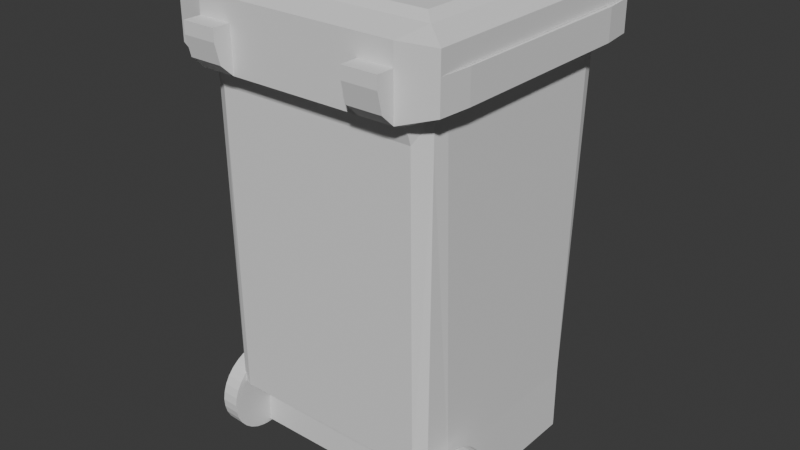 # Source: TrashBin.blend  (saved by Blender 4.3.34; exported with 4.5.12 LTS)
import bpy
from mathutils import Matrix  # noqa: F401  (used for matrix-valued properties, if any)

bpy.ops.wm.read_factory_settings(use_empty=True)
scene = bpy.context.scene
scene.name = 'Scene'

# ---- collections
col_collection = bpy.data.collections.new('Collection'); scene.collection.children.link(col_collection)

# ---- world
world_world = bpy.data.worlds.new('World'); scene.world = world_world
world_world.use_nodes = True; world_world.node_tree.nodes.clear()
_N = world_world.node_tree.nodes; _L = world_world.node_tree.links
n0 = _N.new('ShaderNodeOutputWorld'); n0.name = 'World Output'; n0.location = (300, 300)
n1 = _N.new('ShaderNodeBackground'); n1.name = 'Background'; n1.location = (10, 300)
n1.inputs[0].default_value = (0.05088, 0.05088, 0.05088, 1.0)
_L.new(n1.outputs[0], n0.inputs[0])
n0.is_active_output = True
world_world.color = (0.05088, 0.05088, 0.05088)
world_world.sun_shadow_jitter_overblur = 0.0

# ---- meshes
me_cube_001 = bpy.data.meshes.new('Cube.001')
me_cube_001.from_pydata([(-1.0, -0.6665, -0.9156), (-1.0, -0.6665, -0.3457), (-0.9655, 0.9503, -0.9156), (-0.9655, 0.9503, -0.3457), (1.0, -0.6665, -0.9156), (1.0, -0.6665, -0.3457), (0.9648, 0.9503, -0.9156), (0.9648, 0.9503, -0.3457), (-1.05, -0.8214, 2.654), (-1.015, 1.007, 2.654), (1.015, 1.007, 2.654), (1.05, -0.8214, 2.654), (0.9802, -0.8961, -0.3457), (-0.981, -0.9293, -0.3457), (1.03, -0.937, 2.571), (-1.031, -0.925, 2.571), (0.8782, 1.0, -0.9156), (0.8782, 1.0, -0.3457), (0.8782, -0.6665, -0.9156), (0.8782, -0.6665, -0.3457), (0.8782, 1.056, 2.654), (0.8782, -0.8214, 2.654), (0.8782, -0.9548, -0.3457), (0.8782, -1.039, 2.506), (-0.9065, 1.0, -0.9156), (-0.9065, -0.6665, -0.3457), (-0.9065, -0.8214, 2.654), (-0.9065, -0.9548, -0.3457), (-0.9065, -1.039, 2.506), (-0.9065, 1.0, -0.3457), (-0.9065, -0.6665, -0.9156), (-0.9065, 1.056, 2.654), (-1.0, 0.8852, -0.9156), (-1.0, 0.8852, -0.3457), (1.0, 0.8852, -0.9156), (1.0, 0.8852, -0.3457), (-1.05, 0.8852, 2.654), (1.05, 0.8852, 2.654), (0.8782, 0.8852, 2.654), (0.8782, 0.8852, -0.9156), (-0.9065, 0.8852, -0.9156), (-0.9065, 0.8852, 2.654), (0.7051, 0.8041, -0.1095), (0.7051, -0.7402, -0.1095), (-0.7334, -0.7402, -0.1095), (-0.7334, 0.8041, -0.1095), (-1.05, 0.8852, 2.81), (-1.05, 1.056, 2.81), (0.8782, 1.056, 2.81), (1.05, 1.056, 2.81), (1.05, 0.8852, 2.81), (1.05, -0.8214, 2.81), (-0.9065, -0.8214, 2.81), (-1.05, -0.8214, 2.81), (-0.9065, -0.9957, 2.81), (-1.05, -0.9957, 2.81), (1.05, -0.9957, 2.81), (-0.9065, 1.056, 2.81), (0.8782, -0.8214, 2.81), (0.8782, -0.9957, 2.81), (0.8782, 0.8852, 2.81), (-0.9065, 0.8852, 2.81), (-1.219, 0.8852, 2.654), (-1.185, 1.173, 2.654), (0.8782, 1.223, 2.654), (1.185, 1.173, 2.654), (1.221, 0.8852, 2.654), (1.221, -0.8214, 2.654), (-1.185, 1.173, 2.822), (-0.9065, -1.161, 2.542), (-1.2, -1.091, 2.654), (1.201, -1.103, 2.654), (-1.219, -0.8214, 2.654), (-0.9065, 1.223, 2.654), (-1.219, 0.8852, 2.822), (0.8782, -1.161, 2.542), (-1.219, -0.8214, 2.822), (-1.2, -1.091, 2.822), (-0.9065, -1.162, 2.822), (0.8782, -1.162, 2.822), (0.8782, 1.223, 2.822), (1.185, 1.173, 2.822), (1.221, 0.8852, 2.822), (1.221, -0.8214, 2.822), (1.201, -1.103, 2.822), (-0.9065, 1.223, 2.822), (-1.219, 0.8852, 2.928), (-1.05, 0.8852, 2.916), (-1.05, 1.056, 2.916), (0.8782, 1.056, 2.916), (1.05, 1.056, 2.916), (1.05, 0.8852, 2.916), (1.05, -0.8214, 2.916), (-0.9064, -0.9957, 2.916), (-1.05, -0.9957, 2.916), (1.05, -0.9957, 2.916), (-1.05, -0.8214, 2.916), (-0.9064, 1.056, 2.916), (0.8782, -0.9957, 2.916), (0.8782, 1.223, 2.928), (-1.185, 1.173, 2.928), (-0.9064, 1.223, 2.928), (1.185, 1.173, 2.928), (1.221, 0.8852, 2.928), (1.221, -0.8214, 2.928), (-0.9064, -1.162, 2.928), (-1.2, -1.091, 2.928), (1.201, -1.103, 2.928), (-1.219, -0.8214, 2.928), (0.8782, -1.162, 2.928), (-0.6016, 1.0, -0.3457), (0.5733, 1.0, -0.3457), (-0.6016, -0.6665, -0.9156), (0.5733, -0.6665, -0.9156), (-0.6016, 1.056, 2.654), (0.5733, 1.056, 2.654), (0.5733, 1.0, -0.9156), (-0.6016, 1.0, -0.9156), (0.5733, -0.6665, -0.3457), (-0.6016, -0.6665, -0.3457), (0.5733, -0.8214, 2.654), (-0.6016, -0.8214, 2.654), (0.5733, -0.9548, -0.3457), (-0.6016, -0.9548, -0.3457), (0.5733, -1.039, 2.506), (-0.6016, -1.039, 2.506), (-0.6016, 0.8852, 2.654), (0.5733, 0.8852, 2.654), (0.5733, 0.8852, -0.9156), (-0.6016, 0.8852, -0.9156), (0.4594, -0.7402, -0.1095), (-0.4877, -0.7402, -0.1095), (-0.4877, 0.8041, -0.1095), (0.4594, 0.8041, -0.1095), (-0.6016, 1.056, 2.81), (0.5733, 1.056, 2.81), (0.5733, -0.8214, 2.81), (-0.6016, -0.8214, 2.81), (0.5733, -0.9957, 2.81), (-0.6016, -0.9957, 2.81), (-0.6016, 0.8852, 2.81), (0.5733, 0.8852, 2.81), (-0.6016, 1.223, 2.654), (0.5733, 1.223, 2.654), (0.5733, -1.161, 2.542), (-0.6016, -1.161, 2.542), (-0.6016, 1.223, 2.822), (0.5733, 1.223, 2.822), (0.5733, -1.162, 2.822), (-0.6016, -1.162, 2.822), (-0.6016, 1.056, 2.916), (0.5734, 1.056, 2.916), (0.5734, -0.9957, 2.916), (-0.6016, -0.9957, 2.916), (-0.6016, 1.223, 2.928), (0.5734, 1.223, 2.928), (0.5734, -1.162, 2.928), (-0.6016, -1.162, 2.928), (1.01, 1.001, 2.352), (1.045, -0.8058, 2.352), (-1.045, -0.8058, 2.352), (-1.01, 1.001, 2.352), (1.025, -0.9329, 2.352), (-1.026, -0.9254, 2.352), (0.8782, -0.9916, 2.352), (0.8782, 1.051, 2.352), (-0.9065, -0.9916, 2.352), (-0.9065, 1.051, 2.352), (-1.045, 0.8852, 2.352), (1.045, 0.8852, 2.352), (0.5733, 1.051, 2.352), (-0.6016, 1.051, 2.352), (-0.6016, -0.9916, 2.352), (0.5733, -0.9916, 2.352), (-0.6016, -1.273, 2.646), (-0.9065, -1.273, 2.646), (-0.9065, -1.315, 2.822), (0.8782, -1.273, 2.646), (0.8782, -1.315, 2.822), (-0.6016, -1.315, 2.822), (-0.6016, -1.315, 2.928), (-0.9064, -1.315, 2.928), (0.8782, -1.315, 2.928), (0.5733, -1.273, 2.646), (0.5733, -1.315, 2.822), (0.5734, -1.315, 2.928)], [], [(32, 33, 3, 2), (16, 17, 7, 6), (34, 35, 5, 4), (30, 25, 1, 0), (39, 34, 4, 18), (169, 158, 10, 37), (50, 51, 92, 91), (168, 160, 8, 36), (159, 11, 14, 162), (167, 161, 9, 31), (164, 162, 14, 23), (82, 81, 102, 103), (19, 5, 12, 22), (160, 1, 13, 163), (118, 19, 22, 122), (56, 59, 98, 95), (173, 164, 23, 124), (158, 165, 20, 10), (77, 78, 105, 106), (128, 39, 18, 113), (4, 5, 19, 18), (116, 111, 17, 16), (2, 3, 29, 24), (32, 40, 30, 0), (163, 166, 28, 15), (1, 25, 27, 13), (48, 49, 90, 89), (171, 167, 31, 114), (120, 21, 43, 130), (112, 119, 25, 30), (31, 9, 63, 73), (2, 24, 40, 32), (116, 16, 39, 128), (11, 37, 66, 67), (161, 168, 36, 9), (127, 38, 60, 141), (159, 169, 37, 11), (16, 6, 34, 39), (6, 7, 35, 34), (0, 1, 33, 32), (132, 45, 44, 131), (21, 38, 42, 43), (41, 26, 44, 45), (126, 41, 45, 132), (61, 46, 53, 52), (52, 53, 55, 54), (51, 58, 59, 56), (50, 60, 58, 51), (137, 52, 54, 139), (134, 57, 61, 140), (49, 48, 60, 50), (57, 47, 46, 61), (15, 28, 69, 70), (26, 41, 61, 52), (74, 76, 108, 86), (37, 10, 65, 66), (121, 26, 52, 137), (83, 82, 103, 104), (10, 20, 64, 65), (38, 21, 58, 60), (66, 65, 81, 82), (65, 64, 80, 81), (75, 71, 84, 79), (62, 72, 76, 74), (63, 62, 74, 68), (72, 70, 77, 76), (109, 156, 185, 182), (70, 69, 78, 77), (67, 66, 82, 83), (73, 63, 68, 85), (71, 67, 83, 84), (142, 73, 85, 146), (14, 11, 67, 71), (46, 47, 88, 87), (114, 31, 73, 142), (85, 68, 100, 101), (124, 23, 75, 144), (8, 15, 70, 72), (135, 48, 89, 151), (9, 36, 62, 63), (47, 57, 97, 88), (36, 8, 72, 62), (81, 80, 99, 102), (23, 14, 71, 75), (96, 87, 86, 108), (91, 92, 104, 103), (95, 98, 109, 107), (89, 90, 102, 99), (87, 88, 100, 86), (151, 89, 99, 155), (88, 97, 101, 100), (90, 91, 103, 102), (93, 94, 106, 105), (92, 95, 107, 104), (153, 93, 105, 157), (94, 96, 108, 106), (84, 83, 104, 107), (53, 46, 87, 96), (76, 77, 106, 108), (49, 50, 91, 90), (54, 55, 94, 93), (146, 85, 101, 154), (51, 56, 95, 92), (79, 84, 107, 109), (68, 74, 86, 100), (139, 54, 93, 153), (55, 53, 96, 94), (78, 69, 175, 176), (156, 148, 184, 185), (149, 148, 156, 157), (59, 138, 152, 98), (138, 139, 153, 152), (80, 147, 155, 99), (147, 146, 154, 155), (98, 152, 156, 109), (152, 153, 157, 156), (97, 150, 154, 101), (150, 151, 155, 154), (57, 134, 150, 97), (134, 135, 151, 150), (28, 125, 145, 69), (125, 124, 144, 145), (20, 115, 143, 64), (115, 114, 142, 143), (64, 143, 147, 80), (143, 142, 146, 147), (145, 149, 179, 174), (145, 144, 148, 149), (21, 120, 136, 58), (120, 121, 137, 136), (48, 135, 141, 60), (135, 134, 140, 141), (58, 136, 138, 59), (136, 137, 139, 138), (38, 127, 133, 42), (127, 126, 132, 133), (42, 133, 130, 43), (133, 132, 131, 130), (41, 126, 140, 61), (126, 127, 141, 140), (24, 117, 129, 40), (117, 116, 128, 129), (18, 19, 118, 113), (113, 118, 119, 112), (26, 121, 131, 44), (121, 120, 130, 131), (165, 170, 115, 20), (170, 171, 114, 115), (24, 29, 110, 117), (117, 110, 111, 116), (40, 129, 112, 30), (129, 128, 113, 112), (166, 172, 125, 28), (172, 173, 124, 125), (25, 119, 123, 27), (119, 118, 122, 123), (123, 122, 173, 172), (27, 123, 172, 166), (111, 110, 171, 170), (17, 111, 170, 165), (5, 35, 169, 159), (3, 33, 168, 161), (110, 29, 167, 171), (13, 27, 166, 163), (7, 17, 165, 158), (122, 22, 164, 173), (8, 160, 163, 15), (22, 12, 162, 164), (29, 3, 161, 167), (5, 159, 162, 12), (33, 1, 160, 168), (35, 7, 158, 169), (183, 177, 178, 184), (184, 178, 182, 185), (176, 179, 180, 181), (175, 174, 179, 176), (148, 144, 183, 184), (79, 109, 182, 178), (75, 79, 178, 177), (105, 78, 176, 181), (157, 105, 181, 180), (144, 75, 177, 183), (69, 145, 174, 175), (149, 157, 180, 179)])
_uv = me_cube_001.uv_layers.new(name='UVMap')
_uv.uv.foreach_set('vector', [0.375, 0.1963, 0.625, 0.1963, 0.625, 0.25, 0.375, 0.25, 0.375, 0.4508, 0.625, 0.4508, 0.625, 0.5, 0.375, 0.5, 0.375, 0.5537, 0.625, 0.5537, 0.625, 0.75, 0.375, 0.75, 0.375, 0.9541, 0.625, 0.9541, 0.625, 1.0, 0.375, 1.0, 0.3258, 0.5537, 0.375, 0.5537, 0.375, 0.75, 0.3258, 0.75, 0.625, 0.5537, 0.625, 0.5, 0.625, 0.5, 0.625, 0.5537, 0.625, 0.5537, 0.625, 0.75, 0.625, 0.75, 0.625, 0.5537, 0.625, 0.1963, 0.625, 0.0, 0.625, 0.0, 0.625, 0.1963, 0.625, 0.75, 0.625, 0.75, 0.625, 0.75, 0.625, 0.75, 0.625, 0.2959, 0.625, 0.25, 0.625, 0.25, 0.625, 0.2959, 0.625, 0.7992, 0.625, 0.75, 0.625, 0.75, 0.625, 0.7992, 0.625, 0.5537, 0.625, 0.5, 0.625, 0.5, 0.625, 0.5537, 0.625, 0.7992, 0.625, 0.75, 0.625, 0.75, 0.625, 0.7992, 0.625, 0.0, 0.625, 0.0, 0.625, 0.0, 0.625, 0.0, 0.625, 0.8509, 0.625, 0.7992, 0.625, 0.7992, 0.625, 0.8509, 0.625, 0.75, 0.6742, 0.75, 0.6742, 0.75, 0.625, 0.75, 0.625, 0.8509, 0.625, 0.7992, 0.625, 0.7992, 0.625, 0.8509, 0.625, 0.5, 0.625, 0.4508, 0.625, 0.4508, 0.625, 0.5, 0.625, 1.0, 0.625, 0.9541, 0.625, 0.9541, 0.625, 1.0, 0.2741, 0.5537, 0.3258, 0.5537, 0.3258, 0.75, 0.2741, 0.75, 0.375, 0.75, 0.625, 0.75, 0.625, 0.7992, 0.375, 0.7992, 0.375, 0.3991, 0.625, 0.3991, 0.625, 0.4508, 0.375, 0.4508, 0.375, 0.25, 0.625, 0.25, 0.625, 0.2959, 0.375, 0.2959, 0.125, 0.5537, 0.1709, 0.5537, 0.1709, 0.75, 0.125, 0.75, 0.625, 1.0, 0.625, 0.9541, 0.625, 0.9541, 0.625, 1.0, 0.625, 1.0, 0.625, 0.9541, 0.625, 0.9541, 0.625, 1.0, 0.6742, 0.5, 0.625, 0.5, 0.625, 0.5, 0.6742, 0.5, 0.625, 0.3475, 0.625, 0.2959, 0.625, 0.2959, 0.625, 0.3475, 0.7259, 0.75, 0.6742, 0.75, 0.6742, 0.75, 0.7259, 0.75, 0.375, 0.9025, 0.625, 0.9025, 0.625, 0.9541, 0.375, 0.9541, 0.625, 0.2959, 0.625, 0.25, 0.625, 0.25, 0.625, 0.2959, 0.125, 0.5, 0.1709, 0.5, 0.1709, 0.5537, 0.125, 0.5537, 0.2741, 0.5, 0.3258, 0.5, 0.3258, 0.5537, 0.2741, 0.5537, 0.625, 0.75, 0.625, 0.5537, 0.625, 0.5537, 0.625, 0.75, 0.625, 0.25, 0.625, 0.1963, 0.625, 0.1963, 0.625, 0.25, 0.7259, 0.5537, 0.6742, 0.5537, 0.6742, 0.5537, 0.7259, 0.5537, 0.625, 0.75, 0.625, 0.5537, 0.625, 0.5537, 0.625, 0.75, 0.3258, 0.5, 0.375, 0.5, 0.375, 0.5537, 0.3258, 0.5537, 0.375, 0.5, 0.625, 0.5, 0.625, 0.5537, 0.375, 0.5537, 0.375, 0.0, 0.625, 0.0, 0.625, 0.1963, 0.375, 0.1963, 0.7775, 0.5537, 0.8291, 0.5537, 0.8291, 0.75, 0.7775, 0.75, 0.6742, 0.75, 0.6742, 0.5537, 0.6742, 0.5537, 0.6742, 0.75, 0.8291, 0.5537, 0.8291, 0.75, 0.8291, 0.75, 0.8291, 0.5537, 0.7775, 0.5537, 0.8291, 0.5537, 0.8291, 0.5537, 0.7775, 0.5537, 0.8291, 0.5537, 0.875, 0.5537, 0.875, 0.75, 0.8291, 0.75, 0.8291, 0.75, 0.875, 0.75, 0.875, 0.75, 0.8291, 0.75, 0.625, 0.75, 0.6742, 0.75, 0.6742, 0.75, 0.625, 0.75, 0.625, 0.5537, 0.6742, 0.5537, 0.6742, 0.75, 0.625, 0.75, 0.7775, 0.75, 0.8291, 0.75, 0.8291, 0.75, 0.7775, 0.75, 0.7775, 0.5, 0.8291, 0.5, 0.8291, 0.5537, 0.7775, 0.5537, 0.625, 0.5, 0.6742, 0.5, 0.6742, 0.5537, 0.625, 0.5537, 0.8291, 0.5, 0.875, 0.5, 0.875, 0.5537, 0.8291, 0.5537, 0.625, 1.0, 0.625, 0.9541, 0.625, 0.9541, 0.625, 1.0, 0.8291, 0.75, 0.8291, 0.5537, 0.8291, 0.5537, 0.8291, 0.75, 0.625, 0.1963, 0.625, 0.0, 0.625, 0.0, 0.625, 0.1963, 0.625, 0.5537, 0.625, 0.5, 0.625, 0.5, 0.625, 0.5537, 0.7775, 0.75, 0.8291, 0.75, 0.8291, 0.75, 0.7775, 0.75, 0.625, 0.75, 0.625, 0.5537, 0.625, 0.5537, 0.625, 0.75, 0.625, 0.5, 0.625, 0.4508, 0.625, 0.4508, 0.625, 0.5, 0.6742, 0.5537, 0.6742, 0.75, 0.6742, 0.75, 0.6742, 0.5537, 0.625, 0.5537, 0.625, 0.5, 0.625, 0.5, 0.625, 0.5537, 0.625, 0.5, 0.625, 0.4508, 0.625, 0.4508, 0.625, 0.5, 0.625, 0.7992, 0.625, 0.75, 0.625, 0.75, 0.625, 0.7992, 0.625, 0.1963, 0.625, 0.0, 0.625, 0.0, 0.625, 0.1963, 0.625, 0.25, 0.625, 0.1963, 0.625, 0.1963, 0.625, 0.25, 0.625, 0.0, 0.625, 0.0, 0.625, 0.0, 0.625, 0.0, 0.6742, 0.75, 0.7259, 0.75, 0.7259, 0.75, 0.6742, 0.75, 0.625, 1.0, 0.625, 0.9541, 0.625, 0.9541, 0.625, 1.0, 0.625, 0.75, 0.625, 0.5537, 0.625, 0.5537, 0.625, 0.75, 0.625, 0.2959, 0.625, 0.25, 0.625, 0.25, 0.625, 0.2959, 0.625, 0.75, 0.625, 0.75, 0.625, 0.75, 0.625, 0.75, 0.625, 0.3475, 0.625, 0.2959, 0.625, 0.2959, 0.625, 0.3475, 0.625, 0.75, 0.625, 0.75, 0.625, 0.75, 0.625, 0.75, 0.875, 0.5537, 0.875, 0.5, 0.875, 0.5, 0.875, 0.5537, 0.625, 0.3475, 0.625, 0.2959, 0.625, 0.2959, 0.625, 0.3475, 0.625, 0.2959, 0.625, 0.25, 0.625, 0.25, 0.625, 0.2959, 0.625, 0.8509, 0.625, 0.7992, 0.625, 0.7992, 0.625, 0.8509, 0.625, 0.0, 0.625, 0.0, 0.625, 0.0, 0.625, 0.0, 0.7259, 0.5, 0.6742, 0.5, 0.6742, 0.5, 0.7259, 0.5, 0.625, 0.25, 0.625, 0.1963, 0.625, 0.1963, 0.625, 0.25, 0.875, 0.5, 0.8291, 0.5, 0.8291, 0.5, 0.875, 0.5, 0.625, 0.1963, 0.625, 0.0, 0.625, 0.0, 0.625, 0.1963, 0.625, 0.5, 0.625, 0.4508, 0.625, 0.4508, 0.625, 0.5, 0.625, 0.7992, 0.625, 0.75, 0.625, 0.75, 0.625, 0.7992, 0.875, 0.75, 0.875, 0.5537, 0.875, 0.5537, 0.875, 0.75, 0.625, 0.5537, 0.625, 0.75, 0.625, 0.75, 0.625, 0.5537, 0.625, 0.75, 0.6742, 0.75, 0.6742, 0.75, 0.625, 0.75, 0.6742, 0.5, 0.625, 0.5, 0.625, 0.5, 0.6742, 0.5, 0.875, 0.5537, 0.875, 0.5, 0.875, 0.5, 0.875, 0.5537, 0.7259, 0.5, 0.6742, 0.5, 0.6742, 0.5, 0.7259, 0.5, 0.875, 0.5, 0.8291, 0.5, 0.8291, 0.5, 0.875, 0.5, 0.625, 0.5, 0.625, 0.5537, 0.625, 0.5537, 0.625, 0.5, 0.8291, 0.75, 0.875, 0.75, 0.875, 0.75, 0.8291, 0.75, 0.625, 0.75, 0.625, 0.75, 0.625, 0.75, 0.625, 0.75, 0.7775, 0.75, 0.8291, 0.75, 0.8291, 0.75, 0.7775, 0.75, 0.875, 0.75, 0.875, 0.75, 0.875, 0.75, 0.875, 0.75, 0.625, 0.75, 0.625, 0.75, 0.625, 0.75, 0.625, 0.75, 0.875, 0.75, 0.875, 0.5537, 0.875, 0.5537, 0.875, 0.75, 0.625, 0.0, 0.625, 0.0, 0.625, 0.0, 0.625, 0.0, 0.625, 0.5, 0.625, 0.5537, 0.625, 0.5537, 0.625, 0.5, 0.8291, 0.75, 0.875, 0.75, 0.875, 0.75, 0.8291, 0.75, 0.625, 0.3475, 0.625, 0.2959, 0.625, 0.2959, 0.625, 0.3475, 0.625, 0.75, 0.625, 0.75, 0.625, 0.75, 0.625, 0.75, 0.625, 0.7992, 0.625, 0.75, 0.625, 0.75, 0.625, 0.7992, 0.625, 0.25, 0.625, 0.1963, 0.625, 0.1963, 0.625, 0.25, 0.7775, 0.75, 0.8291, 0.75, 0.8291, 0.75, 0.7775, 0.75, 0.875, 0.75, 0.875, 0.75, 0.875, 0.75, 0.875, 0.75, 0.625, 0.9541, 0.625, 0.9541, 0.625, 0.9541, 0.625, 0.9541, 0.625, 0.8509, 0.625, 0.8509, 0.625, 0.8509, 0.625, 0.8509, 0.625, 0.9025, 0.625, 0.8509, 0.625, 0.8509, 0.625, 0.9025, 0.6742, 0.75, 0.7259, 0.75, 0.7259, 0.75, 0.6742, 0.75, 0.7259, 0.75, 0.7775, 0.75, 0.7775, 0.75, 0.7259, 0.75, 0.625, 0.4508, 0.625, 0.3991, 0.625, 0.3991, 0.625, 0.4508, 0.625, 0.3991, 0.625, 0.3475, 0.625, 0.3475, 0.625, 0.3991, 0.6742, 0.75, 0.7259, 0.75, 0.7259, 0.75, 0.6742, 0.75, 0.7259, 0.75, 0.7775, 0.75, 0.7775, 0.75, 0.7259, 0.75, 0.8291, 0.5, 0.7775, 0.5, 0.7775, 0.5, 0.8291, 0.5, 0.7775, 0.5, 0.7259, 0.5, 0.7259, 0.5, 0.7775, 0.5, 0.8291, 0.5, 0.7775, 0.5, 0.7775, 0.5, 0.8291, 0.5, 0.7775, 0.5, 0.7259, 0.5, 0.7259, 0.5, 0.7775, 0.5, 0.625, 0.9541, 0.625, 0.9025, 0.625, 0.9025, 0.625, 0.9541, 0.625, 0.9025, 0.625, 0.8509, 0.625, 0.8509, 0.625, 0.9025, 0.625, 0.4508, 0.625, 0.3991, 0.625, 0.3991, 0.625, 0.4508, 0.625, 0.3991, 0.625, 0.3475, 0.625, 0.3475, 0.625, 0.3991, 0.625, 0.4508, 0.625, 0.3991, 0.625, 0.3991, 0.625, 0.4508, 0.625, 0.3991, 0.625, 0.3475, 0.625, 0.3475, 0.625, 0.3991, 0.625, 0.9025, 0.625, 0.9025, 0.625, 0.9025, 0.625, 0.9025, 0.625, 0.9025, 0.625, 0.8509, 0.625, 0.8509, 0.625, 0.9025, 0.6742, 0.75, 0.7259, 0.75, 0.7259, 0.75, 0.6742, 0.75, 0.7259, 0.75, 0.7775, 0.75, 0.7775, 0.75, 0.7259, 0.75, 0.6742, 0.5, 0.7259, 0.5, 0.7259, 0.5537, 0.6742, 0.5537, 0.7259, 0.5, 0.7775, 0.5, 0.7775, 0.5537, 0.7259, 0.5537, 0.6742, 0.75, 0.7259, 0.75, 0.7259, 0.75, 0.6742, 0.75, 0.7259, 0.75, 0.7775, 0.75, 0.7775, 0.75, 0.7259, 0.75, 0.6742, 0.5537, 0.7259, 0.5537, 0.7259, 0.5537, 0.6742, 0.5537, 0.7259, 0.5537, 0.7775, 0.5537, 0.7775, 0.5537, 0.7259, 0.5537, 0.6742, 0.5537, 0.7259, 0.5537, 0.7259, 0.75, 0.6742, 0.75, 0.7259, 0.5537, 0.7775, 0.5537, 0.7775, 0.75, 0.7259, 0.75, 0.8291, 0.5537, 0.7775, 0.5537, 0.7775, 0.5537, 0.8291, 0.5537, 0.7775, 0.5537, 0.7259, 0.5537, 0.7259, 0.5537, 0.7775, 0.5537, 0.1709, 0.5, 0.2225, 0.5, 0.2225, 0.5537, 0.1709, 0.5537, 0.2225, 0.5, 0.2741, 0.5, 0.2741, 0.5537, 0.2225, 0.5537, 0.375, 0.7992, 0.625, 0.7992, 0.625, 0.8509, 0.375, 0.8509, 0.375, 0.8509, 0.625, 0.8509, 0.625, 0.9025, 0.375, 0.9025, 0.8291, 0.75, 0.7775, 0.75, 0.7775, 0.75, 0.8291, 0.75, 0.7775, 0.75, 0.7259, 0.75, 0.7259, 0.75, 0.7775, 0.75, 0.625, 0.4508, 0.625, 0.3991, 0.625, 0.3991, 0.625, 0.4508, 0.625, 0.3991, 0.625, 0.3475, 0.625, 0.3475, 0.625, 0.3991, 0.375, 0.2959, 0.625, 0.2959, 0.625, 0.3475, 0.375, 0.3475, 0.375, 0.3475, 0.625, 0.3475, 0.625, 0.3991, 0.375, 0.3991, 0.1709, 0.5537, 0.2225, 0.5537, 0.2225, 0.75, 0.1709, 0.75, 0.2225, 0.5537, 0.2741, 0.5537, 0.2741, 0.75, 0.2225, 0.75, 0.625, 0.9541, 0.625, 0.9025, 0.625, 0.9025, 0.625, 0.9541, 0.625, 0.9025, 0.625, 0.8509, 0.625, 0.8509, 0.625, 0.9025, 0.625, 0.9541, 0.625, 0.9025, 0.625, 0.9025, 0.625, 0.9541, 0.625, 0.9025, 0.625, 0.8509, 0.625, 0.8509, 0.625, 0.9025, 0.625, 0.9025, 0.625, 0.8509, 0.625, 0.8509, 0.625, 0.9025, 0.625, 0.9541, 0.625, 0.9025, 0.625, 0.9025, 0.625, 0.9541, 0.625, 0.3991, 0.625, 0.3475, 0.625, 0.3475, 0.625, 0.3991, 0.625, 0.4508, 0.625, 0.3991, 0.625, 0.3991, 0.625, 0.4508, 0.625, 0.75, 0.625, 0.5537, 0.625, 0.5537, 0.625, 0.75, 0.625, 0.25, 0.625, 0.1963, 0.625, 0.1963, 0.625, 0.25, 0.625, 0.3475, 0.625, 0.2959, 0.625, 0.2959, 0.625, 0.3475, 0.625, 1.0, 0.625, 0.9541, 0.625, 0.9541, 0.625, 1.0, 0.625, 0.5, 0.625, 0.4508, 0.625, 0.4508, 0.625, 0.5, 0.625, 0.8509, 0.625, 0.7992, 0.625, 0.7992, 0.625, 0.8509, 0.625, 0.0, 0.625, 0.0, 0.625, 0.0, 0.625, 0.0, 0.625, 0.7992, 0.625, 0.75, 0.625, 0.75, 0.625, 0.7992, 0.625, 0.2959, 0.625, 0.25, 0.625, 0.25, 0.625, 0.2959, 0.625, 0.75, 0.625, 0.75, 0.625, 0.75, 0.625, 0.75, 0.625, 0.1963, 0.625, 0.0, 0.625, 0.0, 0.625, 0.1963, 0.625, 0.5537, 0.625, 0.5, 0.625, 0.5, 0.625, 0.5537, 0.625, 0.8509, 0.625, 0.7992, 0.625, 0.7992, 0.625, 0.8509, 0.625, 0.8509, 0.625, 0.7992, 0.625, 0.7992, 0.625, 0.8509, 0.625, 0.9541, 0.625, 0.9025, 0.625, 0.9025, 0.625, 0.9541, 0.625, 0.9541, 0.625, 0.9025, 0.625, 0.9025, 0.625, 0.9541, 0.625, 0.8509, 0.625, 0.8509, 0.625, 0.8509, 0.625, 0.8509, 0.625, 0.7992, 0.625, 0.7992, 0.625, 0.7992, 0.625, 0.7992, 0.625, 0.7992, 0.625, 0.7992, 0.625, 0.7992, 0.625, 0.7992, 0.625, 0.9541, 0.625, 0.9541, 0.625, 0.9541, 0.625, 0.9541, 0.7775, 0.75, 0.8291, 0.75, 0.8291, 0.75, 0.7775, 0.75, 0.625, 0.8509, 0.625, 0.7992, 0.625, 0.7992, 0.625, 0.8509, 0.625, 0.9541, 0.625, 0.9025, 0.625, 0.9025, 0.625, 0.9541, 0.625, 0.9025, 0.625, 0.9025, 0.625, 0.9025, 0.625, 0.9025])
me_cube_001.update()
me_cylinder = bpy.data.meshes.new('Cylinder')
me_cylinder.from_pydata([(-0.3999, -0.2849, 1.0), (-0.3999, -0.2849, 1.149), (-0.3235, -0.2924, 1.0), (-0.3235, -0.2924, 1.149), (-0.2501, -0.3147, 1.0), (-0.2501, -0.3147, 1.149), (-0.1824, -0.3508, 1.0), (-0.1824, -0.3508, 1.149), (-0.1231, -0.3995, 1.0), (-0.1231, -0.3995, 1.149), (-0.07442, -0.4588, 1.0), (-0.07443, -0.4588, 1.149), (-0.03825, -0.5265, 1.0), (-0.03826, -0.5265, 1.149), (-0.01597, -0.5999, 1.0), (-0.01598, -0.5999, 1.149), (-0.008453, -0.6763, 1.0), (-0.008458, -0.6763, 1.149), (-0.01597, -0.7527, 1.0), (-0.01598, -0.7527, 1.149), (-0.03825, -0.8261, 1.0), (-0.03826, -0.8261, 1.149), (-0.07442, -0.8938, 1.0), (-0.07443, -0.8938, 1.149), (-0.1231, -0.9531, 1.0), (-0.1231, -0.9531, 1.149), (-0.1824, -1.002, 1.0), (-0.1824, -1.002, 1.149), (-0.2501, -1.038, 1.0), (-0.2501, -1.038, 1.149), (-0.3235, -1.06, 1.0), (-0.3235, -1.06, 1.149), (-0.3999, -1.068, 1.0), (-0.3999, -1.068, 1.149), (-0.4763, -1.06, 1.0), (-0.4763, -1.06, 1.149), (-0.5497, -1.038, 1.0), (-0.5497, -1.038, 1.149), (-0.6174, -1.002, 1.0), (-0.6174, -1.002, 1.149), (-0.6767, -0.9531, 1.0), (-0.6767, -0.9531, 1.149), (-0.7254, -0.8938, 1.0), (-0.7254, -0.8938, 1.149), (-0.7616, -0.8261, 1.0), (-0.7616, -0.8261, 1.149), (-0.7838, -0.7527, 1.0), (-0.7838, -0.7527, 1.149), (-0.7914, -0.6763, 1.0), (-0.7914, -0.6763, 1.149), (-0.7838, -0.5999, 1.0), (-0.7838, -0.5999, 1.149), (-0.7616, -0.5265, 1.0), (-0.7616, -0.5265, 1.149), (-0.7254, -0.4588, 1.0), (-0.7254, -0.4588, 1.149), (-0.6767, -0.3995, 1.0), (-0.6767, -0.3995, 1.149), (-0.6174, -0.3508, 1.0), (-0.6174, -0.3508, 1.149), (-0.5497, -0.3147, 1.0), (-0.5497, -0.3147, 1.149), (-0.4763, -0.2924, 1.0), (-0.4763, -0.2924, 1.149), (-0.3405, -0.3778, 1.149), (-0.3999, -0.372, 1.149), (-0.2835, -0.3952, 1.149), (-0.2308, -0.4233, 1.149), (-0.1847, -0.4611, 1.149), (-0.1469, -0.5072, 1.149), (-0.1188, -0.5599, 1.149), (-0.1014, -0.6169, 1.149), (-0.09559, -0.6763, 1.149), (-0.1014, -0.7357, 1.149), (-0.1188, -0.7928, 1.149), (-0.1469, -0.8454, 1.149), (-0.1847, -0.8915, 1.149), (-0.2308, -0.9293, 1.149), (-0.2835, -0.9575, 1.149), (-0.3405, -0.9748, 1.149), (-0.3999, -0.9806, 1.149), (-0.4593, -0.9748, 1.149), (-0.5164, -0.9575, 1.149), (-0.569, -0.9293, 1.149), (-0.6151, -0.8915, 1.149), (-0.6529, -0.8454, 1.149), (-0.6811, -0.7928, 1.149), (-0.6984, -0.7357, 1.149), (-0.7042, -0.6763, 1.149), (-0.6984, -0.6169, 1.149), (-0.6811, -0.5599, 1.149), (-0.6529, -0.5072, 1.149), (-0.6151, -0.4611, 1.149), (-0.569, -0.4233, 1.149), (-0.5164, -0.3952, 1.149), (-0.4593, -0.3778, 1.149), (-0.348, -0.4153, 1.179), (-0.3999, -0.4102, 1.179), (-0.2981, -0.4304, 1.179), (-0.2521, -0.455, 1.179), (-0.2117, -0.4881, 1.179), (-0.1786, -0.5285, 1.179), (-0.154, -0.5745, 1.179), (-0.1389, -0.6244, 1.179), (-0.1338, -0.6763, 1.179), (-0.1389, -0.7282, 1.179), (-0.154, -0.7782, 1.179), (-0.1786, -0.8242, 1.179), (-0.2117, -0.8645, 1.179), (-0.2521, -0.8976, 1.179), (-0.2981, -0.9222, 1.179), (-0.348, -0.9373, 1.179), (-0.3999, -0.9424, 1.179), (-0.4518, -0.9373, 1.179), (-0.5017, -0.9222, 1.179), (-0.5478, -0.8976, 1.179), (-0.5881, -0.8645, 1.179), (-0.6212, -0.8242, 1.179), (-0.6458, -0.7782, 1.179), (-0.6609, -0.7282, 1.179), (-0.666, -0.6763, 1.179), (-0.6609, -0.6244, 1.179), (-0.6458, -0.5745, 1.179), (-0.6212, -0.5285, 1.179), (-0.5881, -0.4881, 1.179), (-0.5478, -0.455, 1.179), (-0.5017, -0.4304, 1.179), (-0.4518, -0.4153, 1.179)], [], [(0, 1, 3, 2), (2, 3, 5, 4), (4, 5, 7, 6), (6, 7, 9, 8), (8, 9, 11, 10), (10, 11, 13, 12), (12, 13, 15, 14), (14, 15, 17, 16), (16, 17, 19, 18), (18, 19, 21, 20), (20, 21, 23, 22), (22, 23, 25, 24), (24, 25, 27, 26), (26, 27, 29, 28), (28, 29, 31, 30), (30, 31, 33, 32), (32, 33, 35, 34), (34, 35, 37, 36), (36, 37, 39, 38), (38, 39, 41, 40), (40, 41, 43, 42), (42, 43, 45, 44), (44, 45, 47, 46), (46, 47, 49, 48), (48, 49, 51, 50), (50, 51, 53, 52), (52, 53, 55, 54), (54, 55, 57, 56), (56, 57, 59, 58), (58, 59, 61, 60), (7, 5, 66, 67), (60, 61, 63, 62), (62, 63, 1, 0), (0, 2, 4, 6, 8, 10, 12, 14, 16, 18, 20, 22, 24, 26, 28, 30, 32, 34, 36, 38, 40, 42, 44, 46, 48, 50, 52, 54, 56, 58, 60, 62), (70, 69, 101, 102), (25, 23, 75, 76), (43, 41, 84, 85), (61, 59, 93, 94), (17, 15, 71, 72), (35, 33, 80, 81), (53, 51, 89, 90), (9, 7, 67, 68), (27, 25, 76, 77), (45, 43, 85, 86), (63, 61, 94, 95), (19, 17, 72, 73), (37, 35, 81, 82), (55, 53, 90, 91), (11, 9, 68, 69), (29, 27, 77, 78), (47, 45, 86, 87), (3, 1, 65, 64), (1, 63, 95, 65), (21, 19, 73, 74), (39, 37, 82, 83), (57, 55, 91, 92), (13, 11, 69, 70), (31, 29, 78, 79), (49, 47, 87, 88), (5, 3, 64, 66), (23, 21, 74, 75), (41, 39, 83, 84), (59, 57, 92, 93), (15, 13, 70, 71), (33, 31, 79, 80), (51, 49, 88, 89), (96, 97, 127, 126, 125, 124, 123, 122, 121, 120, 119, 118, 117, 116, 115, 114, 113, 112, 111, 110, 109, 108, 107, 106, 105, 104, 103, 102, 101, 100, 99, 98), (84, 83, 115, 116), (71, 70, 102, 103), (85, 84, 116, 117), (72, 71, 103, 104), (86, 85, 117, 118), (73, 72, 104, 105), (87, 86, 118, 119), (74, 73, 105, 106), (88, 87, 119, 120), (75, 74, 106, 107), (89, 88, 120, 121), (76, 75, 107, 108), (90, 89, 121, 122), (77, 76, 108, 109), (91, 90, 122, 123), (78, 77, 109, 110), (64, 65, 97, 96), (92, 91, 123, 124), (79, 78, 110, 111), (66, 64, 96, 98), (93, 92, 124, 125), (80, 79, 111, 112), (67, 66, 98, 99), (94, 93, 125, 126), (81, 80, 112, 113), (68, 67, 99, 100), (95, 94, 126, 127), (82, 81, 113, 114), (69, 68, 100, 101), (65, 95, 127, 97), (83, 82, 114, 115)])
_uv = me_cylinder.uv_layers.new(name='UVMap')
_uv.uv.foreach_set('vector', [1.0, 0.5, 1.0, 1.0, 0.9688, 1.0, 0.9688, 0.5, 0.9688, 0.5, 0.9688, 1.0, 0.9375, 1.0, 0.9375, 0.5, 0.9375, 0.5, 0.9375, 1.0, 0.9062, 1.0, 0.9062, 0.5, 0.9062, 0.5, 0.9062, 1.0, 0.875, 1.0, 0.875, 0.5, 0.875, 0.5, 0.875, 1.0, 0.8438, 1.0, 0.8438, 0.5, 0.8438, 0.5, 0.8438, 1.0, 0.8125, 1.0, 0.8125, 0.5, 0.8125, 0.5, 0.8125, 1.0, 0.7812, 1.0, 0.7812, 0.5, 0.7812, 0.5, 0.7812, 1.0, 0.75, 1.0, 0.75, 0.5, 0.75, 0.5, 0.75, 1.0, 0.7188, 1.0, 0.7188, 0.5, 0.7188, 0.5, 0.7188, 1.0, 0.6875, 1.0, 0.6875, 0.5, 0.6875, 0.5, 0.6875, 1.0, 0.6562, 1.0, 0.6562, 0.5, 0.6562, 0.5, 0.6562, 1.0, 0.625, 1.0, 0.625, 0.5, 0.625, 0.5, 0.625, 1.0, 0.5938, 1.0, 0.5938, 0.5, 0.5938, 0.5, 0.5938, 1.0, 0.5625, 1.0, 0.5625, 0.5, 0.5625, 0.5, 0.5625, 1.0, 0.5312, 1.0, 0.5312, 0.5, 0.5312, 0.5, 0.5312, 1.0, 0.5, 1.0, 0.5, 0.5, 0.5, 0.5, 0.5, 1.0, 0.4688, 1.0, 0.4688, 0.5, 0.4688, 0.5, 0.4688, 1.0, 0.4375, 1.0, 0.4375, 0.5, 0.4375, 0.5, 0.4375, 1.0, 0.4062, 1.0, 0.4062, 0.5, 0.4062, 0.5, 0.4062, 1.0, 0.375, 1.0, 0.375, 0.5, 0.375, 0.5, 0.375, 1.0, 0.3438, 1.0, 0.3438, 0.5, 0.3438, 0.5, 0.3438, 1.0, 0.3125, 1.0, 0.3125, 0.5, 0.3125, 0.5, 0.3125, 1.0, 0.2812, 1.0, 0.2812, 0.5, 0.2812, 0.5, 0.2812, 1.0, 0.25, 1.0, 0.25, 0.5, 0.25, 0.5, 0.25, 1.0, 0.2188, 1.0, 0.2188, 0.5, 0.2188, 0.5, 0.2188, 1.0, 0.1875, 1.0, 0.1875, 0.5, 0.1875, 0.5, 0.1875, 1.0, 0.1562, 1.0, 0.1562, 0.5, 0.1562, 0.5, 0.1562, 1.0, 0.125, 1.0, 0.125, 0.5, 0.125, 0.5, 0.125, 1.0, 0.09375, 1.0, 0.09375, 0.5, 0.09375, 0.5, 0.09375, 1.0, 0.0625, 1.0, 0.0625, 0.5, 0.9062, 1.0, 0.9375, 1.0, 0.9375, 1.0, 0.9062, 1.0, 0.0625, 0.5, 0.0625, 1.0, 0.03125, 1.0, 0.03125, 0.5, 0.03125, 0.5, 0.03125, 1.0, 0.0, 1.0, 0.0, 0.5, 0.75, 0.49, 0.7968, 0.4854, 0.8418, 0.4717, 0.8833, 0.4496, 0.9197, 0.4197, 0.9496, 0.3833, 0.9717, 0.3418, 0.9854, 0.2968, 0.99, 0.25, 0.9854, 0.2032, 0.9717, 0.1582, 0.9496, 0.1167, 0.9197, 0.08029, 0.8833, 0.05045, 0.8418, 0.02827, 0.7968, 0.01461, 0.75, 0.01, 0.7032, 0.01461, 0.6582, 0.02827, 0.6167, 0.05045, 0.5803, 0.08029, 0.5504, 0.1167, 0.5283, 0.1582, 0.5146, 0.2032, 0.51, 0.25, 0.5146, 0.2968, 0.5283, 0.3418, 0.5504, 0.3833, 0.5803, 0.4197, 0.6167, 0.4496, 0.6582, 0.4717, 0.7032, 0.4854, 0.8125, 1.0, 0.8438, 1.0, 0.8438, 1.0, 0.8125, 1.0, 0.625, 1.0, 0.6562, 1.0, 0.6562, 1.0, 0.625, 1.0, 0.3438, 1.0, 0.375, 1.0, 0.375, 1.0, 0.3438, 1.0, 0.0625, 1.0, 0.09375, 1.0, 0.09375, 1.0, 0.0625, 1.0, 0.75, 1.0, 0.7812, 1.0, 0.7812, 1.0, 0.75, 1.0, 0.4688, 1.0, 0.5, 1.0, 0.5, 1.0, 0.4688, 1.0, 0.1875, 1.0, 0.2188, 1.0, 0.2188, 1.0, 0.1875, 1.0, 0.875, 1.0, 0.9062, 1.0, 0.9062, 1.0, 0.875, 1.0, 0.5938, 1.0, 0.625, 1.0, 0.625, 1.0, 0.5938, 1.0, 0.3125, 1.0, 0.3438, 1.0, 0.3438, 1.0, 0.3125, 1.0, 0.03125, 1.0, 0.0625, 1.0, 0.0625, 1.0, 0.03125, 1.0, 0.7188, 1.0, 0.75, 1.0, 0.75, 1.0, 0.7188, 1.0, 0.4375, 1.0, 0.4688, 1.0, 0.4688, 1.0, 0.4375, 1.0, 0.1562, 1.0, 0.1875, 1.0, 0.1875, 1.0, 0.1562, 1.0, 0.8438, 1.0, 0.875, 1.0, 0.875, 1.0, 0.8438, 1.0, 0.5625, 1.0, 0.5938, 1.0, 0.5938, 1.0, 0.5625, 1.0, 0.2812, 1.0, 0.3125, 1.0, 0.3125, 1.0, 0.2812, 1.0, 0.9688, 1.0, 1.0, 1.0, 1.0, 1.0, 0.9688, 1.0, 0.0, 1.0, 0.03125, 1.0, 0.03125, 1.0, 0.0, 1.0, 0.6875, 1.0, 0.7188, 1.0, 0.7188, 1.0, 0.6875, 1.0, 0.4062, 1.0, 0.4375, 1.0, 0.4375, 1.0, 0.4062, 1.0, 0.125, 1.0, 0.1562, 1.0, 0.1562, 1.0, 0.125, 1.0, 0.8125, 1.0, 0.8438, 1.0, 0.8438, 1.0, 0.8125, 1.0, 0.5312, 1.0, 0.5625, 1.0, 0.5625, 1.0, 0.5312, 1.0, 0.25, 1.0, 0.2812, 1.0, 0.2812, 1.0, 0.25, 1.0, 0.9375, 1.0, 0.9688, 1.0, 0.9688, 1.0, 0.9375, 1.0, 0.6562, 1.0, 0.6875, 1.0, 0.6875, 1.0, 0.6562, 1.0, 0.375, 1.0, 0.4062, 1.0, 0.4062, 1.0, 0.375, 1.0, 0.09375, 1.0, 0.125, 1.0, 0.125, 1.0, 0.09375, 1.0, 0.7812, 1.0, 0.8125, 1.0, 0.8125, 1.0, 0.7812, 1.0, 0.5, 1.0, 0.5312, 1.0, 0.5312, 1.0, 0.5, 1.0, 0.2188, 1.0, 0.25, 1.0, 0.25, 1.0, 0.2188, 1.0, 0.2968, 0.4854, 0.25, 0.49, 0.2032, 0.4854, 0.1582, 0.4717, 0.1167, 0.4496, 0.08029, 0.4197, 0.05045, 0.3833, 0.02827, 0.3418, 0.01461, 0.2968, 0.01, 0.25, 0.01461, 0.2032, 0.02827, 0.1582, 0.05045, 0.1167, 0.08029, 0.08029, 0.1167, 0.05045, 0.1582, 0.02827, 0.2032, 0.01461, 0.25, 0.01, 0.2968, 0.01461, 0.3418, 0.02827, 0.3833, 0.05045, 0.4197, 0.08029, 0.4496, 0.1167, 0.4717, 0.1582, 0.4854, 0.2032, 0.49, 0.25, 0.4854, 0.2968, 0.4717, 0.3418, 0.4496, 0.3833, 0.4197, 0.4197, 0.3833, 0.4496, 0.3418, 0.4717, 0.375, 1.0, 0.4062, 1.0, 0.4062, 1.0, 0.375, 1.0, 0.7812, 1.0, 0.8125, 1.0, 0.8125, 1.0, 0.7812, 1.0, 0.3438, 1.0, 0.375, 1.0, 0.375, 1.0, 0.3438, 1.0, 0.75, 1.0, 0.7812, 1.0, 0.7812, 1.0, 0.75, 1.0, 0.3125, 1.0, 0.3438, 1.0, 0.3438, 1.0, 0.3125, 1.0, 0.7188, 1.0, 0.75, 1.0, 0.75, 1.0, 0.7188, 1.0, 0.2812, 1.0, 0.3125, 1.0, 0.3125, 1.0, 0.2812, 1.0, 0.6875, 1.0, 0.7188, 1.0, 0.7188, 1.0, 0.6875, 1.0, 0.25, 1.0, 0.2812, 1.0, 0.2812, 1.0, 0.25, 1.0, 0.6562, 1.0, 0.6875, 1.0, 0.6875, 1.0, 0.6562, 1.0, 0.2188, 1.0, 0.25, 1.0, 0.25, 1.0, 0.2188, 1.0, 0.625, 1.0, 0.6562, 1.0, 0.6562, 1.0, 0.625, 1.0, 0.1875, 1.0, 0.2188, 1.0, 0.2188, 1.0, 0.1875, 1.0, 0.5938, 1.0, 0.625, 1.0, 0.625, 1.0, 0.5938, 1.0, 0.1562, 1.0, 0.1875, 1.0, 0.1875, 1.0, 0.1562, 1.0, 0.5625, 1.0, 0.5938, 1.0, 0.5938, 1.0, 0.5625, 1.0, 0.9688, 1.0, 1.0, 1.0, 1.0, 1.0, 0.9688, 1.0, 0.125, 1.0, 0.1562, 1.0, 0.1562, 1.0, 0.125, 1.0, 0.5312, 1.0, 0.5625, 1.0, 0.5625, 1.0, 0.5312, 1.0, 0.9375, 1.0, 0.9688, 1.0, 0.9688, 1.0, 0.9375, 1.0, 0.09375, 1.0, 0.125, 1.0, 0.125, 1.0, 0.09375, 1.0, 0.5, 1.0, 0.5312, 1.0, 0.5312, 1.0, 0.5, 1.0, 0.9062, 1.0, 0.9375, 1.0, 0.9375, 1.0, 0.9062, 1.0, 0.0625, 1.0, 0.09375, 1.0, 0.09375, 1.0, 0.0625, 1.0, 0.4688, 1.0, 0.5, 1.0, 0.5, 1.0, 0.4688, 1.0, 0.875, 1.0, 0.9062, 1.0, 0.9062, 1.0, 0.875, 1.0, 0.03125, 1.0, 0.0625, 1.0, 0.0625, 1.0, 0.03125, 1.0, 0.4375, 1.0, 0.4688, 1.0, 0.4688, 1.0, 0.4375, 1.0, 0.8438, 1.0, 0.875, 1.0, 0.875, 1.0, 0.8438, 1.0, 0.0, 1.0, 0.03125, 1.0, 0.03125, 1.0, 0.0, 1.0, 0.4062, 1.0, 0.4375, 1.0, 0.4375, 1.0, 0.4062, 1.0])
me_cylinder.update()
me_cube = bpy.data.meshes.new('Cube')
me_cube.from_pydata([(-1.2, -1.091, 3.928), (-1.2, -1.091, 4.106), (-1.185, 1.173, 3.928), (-1.185, 1.173, 4.106), (1.201, -1.103, 3.928), (1.201, -1.103, 4.106), (1.185, 1.173, 3.928), (1.185, 1.173, 4.106), (-1.05, 1.056, 3.928), (-1.05, -0.9957, 3.928), (-0.9832, -0.9315, 4.178), (-0.9832, 0.992, 4.178), (1.05, 1.056, 3.928), (0.9848, 0.992, 4.178), (1.05, -0.9957, 3.928), (0.9848, -0.9315, 4.178), (-0.8832, 0.8943, 4.098), (-0.8832, -0.8337, 4.098), (-0.8832, -0.8337, 4.228), (-0.8832, 0.8943, 4.228), (0.8848, 0.8943, 4.098), (0.8848, 0.8943, 4.228), (0.8848, -0.8337, 4.098), (0.8848, -0.8337, 4.228), (0.8782, 1.223, 3.928), (-0.9064, 1.223, 3.928), (-0.9064, 1.223, 4.106), (0.8782, 1.223, 4.106), (-0.9064, -1.162, 3.928), (0.8782, -1.162, 3.928), (0.8782, -1.162, 4.106), (-0.9064, -1.162, 4.106), (0.7681, 1.056, 3.928), (-0.7665, 1.056, 3.928), (-0.7665, 0.992, 4.178), (0.7681, 0.992, 4.178), (-0.7665, -0.9957, 3.928), (0.7681, -0.9957, 3.928), (0.7681, -0.9315, 4.178), (-0.7665, -0.9315, 4.178), (0.6901, 0.8943, 4.098), (-0.6886, 0.8943, 4.098), (-0.6886, 0.8943, 4.228), (0.6901, 0.8943, 4.228), (-0.6886, -0.8337, 4.098), (0.6901, -0.8337, 4.098), (0.6901, -0.8337, 4.228), (-0.6886, -0.8337, 4.228), (0.5734, 1.223, 3.928), (-0.6016, 1.223, 3.928), (-0.6016, 1.223, 4.106), (0.5734, 1.223, 4.106), (-0.6016, -1.162, 3.928), (0.5734, -1.162, 3.928), (0.5734, -1.162, 4.106), (-0.6016, -1.162, 4.106), (0.5385, 1.056, 3.928), (-0.5262, 1.056, 3.928), (-0.5262, 0.992, 4.178), (0.5385, 0.992, 4.178), (-0.5262, -0.9957, 3.928), (0.5385, -0.9957, 3.928), (0.5385, -0.9315, 4.178), (-0.5262, -0.9315, 4.178), (0.4844, 0.8943, 4.098), (-0.4721, 0.8943, 4.098), (-0.4721, 0.8943, 4.228), (0.4844, 0.8943, 4.228), (-0.4721, -0.8337, 4.098), (0.4844, -0.8337, 4.098), (0.4844, -0.8337, 4.228), (-0.4721, -0.8337, 4.228)], [], [(0, 1, 3, 2), (24, 27, 7, 6), (6, 7, 5, 4), (28, 31, 1, 0), (5, 7, 13, 15), (28, 0, 9, 36), (9, 8, 16, 17), (32, 12, 20, 40), (24, 6, 12, 32), (3, 1, 10, 11), (30, 5, 15, 38), (0, 2, 8, 9), (6, 4, 14, 12), (26, 3, 11, 34), (40, 20, 22, 45), (42, 19, 18, 47), (38, 15, 23, 46), (15, 13, 21, 23), (34, 11, 19, 42), (11, 10, 18, 19), (36, 9, 17, 44), (12, 14, 22, 20), (14, 37, 45, 22), (60, 36, 44, 68), (13, 35, 43, 21), (58, 34, 42, 66), (10, 39, 47, 18), (62, 38, 46, 70), (21, 43, 46, 23), (66, 42, 47, 71), (16, 41, 44, 17), (64, 40, 45, 69), (7, 27, 35, 13), (50, 26, 34, 58), (1, 31, 39, 10), (54, 30, 38, 62), (2, 25, 33, 8), (48, 24, 32, 56), (8, 33, 41, 16), (56, 32, 40, 64), (4, 29, 37, 14), (52, 28, 36, 60), (4, 5, 30, 29), (52, 55, 31, 28), (2, 3, 26, 25), (48, 51, 27, 24), (25, 26, 50, 49), (49, 50, 51, 48), (29, 30, 54, 53), (53, 54, 55, 52), (29, 53, 61, 37), (53, 52, 60, 61), (33, 57, 65, 41), (57, 56, 64, 65), (25, 49, 57, 33), (49, 48, 56, 57), (31, 55, 63, 39), (55, 54, 62, 63), (27, 51, 59, 35), (51, 50, 58, 59), (41, 65, 68, 44), (65, 64, 69, 68), (43, 67, 70, 46), (67, 66, 71, 70), (39, 63, 71, 47), (63, 62, 70, 71), (35, 59, 67, 43), (59, 58, 66, 67), (37, 61, 69, 45), (61, 60, 68, 69)])
_uv = me_cube.uv_layers.new(name='UVMap')
_uv.uv.foreach_set('vector', [0.375, 0.0, 0.625, 0.0, 0.625, 0.25, 0.375, 0.25, 0.375, 0.4167, 0.625, 0.4167, 0.625, 0.5, 0.375, 0.5, 0.375, 0.5, 0.625, 0.5, 0.625, 0.75, 0.375, 0.75, 0.375, 0.9167, 0.625, 0.9167, 0.625, 1.0, 0.375, 1.0, 0.625, 0.75, 0.625, 0.5, 0.625, 0.5, 0.625, 0.75, 0.375, 0.9167, 0.375, 1.0, 0.375, 1.0, 0.375, 0.9167, 0.375, 0.0, 0.375, 0.25, 0.375, 0.25, 0.375, 0.0, 0.375, 0.4167, 0.375, 0.5, 0.375, 0.5, 0.375, 0.4167, 0.375, 0.4167, 0.375, 0.5, 0.375, 0.5, 0.375, 0.4167, 0.625, 0.25, 0.625, 0.0, 0.625, 0.0, 0.625, 0.25, 0.625, 0.8333, 0.625, 0.75, 0.625, 0.75, 0.625, 0.8333, 0.375, 0.0, 0.375, 0.25, 0.375, 0.25, 0.375, 0.0, 0.375, 0.5, 0.375, 0.75, 0.375, 0.75, 0.375, 0.5, 0.625, 0.3333, 0.625, 0.25, 0.625, 0.25, 0.625, 0.3333, 0.2917, 0.5, 0.375, 0.5, 0.375, 0.75, 0.2917, 0.75, 0.7917, 0.5, 0.875, 0.5, 0.875, 0.75, 0.7917, 0.75, 0.625, 0.8333, 0.625, 0.75, 0.625, 0.75, 0.625, 0.8333, 0.625, 0.75, 0.625, 0.5, 0.625, 0.5, 0.625, 0.75, 0.625, 0.3333, 0.625, 0.25, 0.625, 0.25, 0.625, 0.3333, 0.625, 0.25, 0.625, 0.0, 0.625, 0.0, 0.625, 0.25, 0.375, 0.9167, 0.375, 1.0, 0.375, 1.0, 0.375, 0.9167, 0.375, 0.5, 0.375, 0.75, 0.375, 0.75, 0.375, 0.5, 0.375, 0.75, 0.375, 0.8333, 0.375, 0.8333, 0.375, 0.75, 0.375, 0.8889, 0.375, 0.9167, 0.375, 0.9167, 0.375, 0.8889, 0.625, 0.5, 0.625, 0.4167, 0.625, 0.4167, 0.625, 0.5, 0.625, 0.3611, 0.625, 0.3333, 0.625, 0.3333, 0.625, 0.3611, 0.625, 1.0, 0.625, 0.9167, 0.625, 0.9167, 0.625, 1.0, 0.625, 0.8611, 0.625, 0.8333, 0.625, 0.8333, 0.625, 0.8611, 0.625, 0.5, 0.7083, 0.5, 0.7083, 0.75, 0.625, 0.75, 0.7639, 0.5, 0.7917, 0.5, 0.7917, 0.75, 0.7639, 0.75, 0.125, 0.5, 0.2083, 0.5, 0.2083, 0.75, 0.125, 0.75, 0.2639, 0.5, 0.2917, 0.5, 0.2917, 0.75, 0.2639, 0.75, 0.625, 0.5, 0.625, 0.4167, 0.625, 0.4167, 0.625, 0.5, 0.625, 0.3611, 0.625, 0.3333, 0.625, 0.3333, 0.625, 0.3611, 0.625, 1.0, 0.625, 0.9167, 0.625, 0.9167, 0.625, 1.0, 0.625, 0.8611, 0.625, 0.8333, 0.625, 0.8333, 0.625, 0.8611, 0.375, 0.25, 0.375, 0.3333, 0.375, 0.3333, 0.375, 0.25, 0.375, 0.3889, 0.375, 0.4167, 0.375, 0.4167, 0.375, 0.3889, 0.375, 0.25, 0.375, 0.3333, 0.375, 0.3333, 0.375, 0.25, 0.375, 0.3889, 0.375, 0.4167, 0.375, 0.4167, 0.375, 0.3889, 0.375, 0.75, 0.375, 0.8333, 0.375, 0.8333, 0.375, 0.75, 0.375, 0.8889, 0.375, 0.9167, 0.375, 0.9167, 0.375, 0.8889, 0.375, 0.75, 0.625, 0.75, 0.625, 0.8333, 0.375, 0.8333, 0.375, 0.8889, 0.625, 0.8889, 0.625, 0.9167, 0.375, 0.9167, 0.375, 0.25, 0.625, 0.25, 0.625, 0.3333, 0.375, 0.3333, 0.375, 0.3889, 0.625, 0.3889, 0.625, 0.4167, 0.375, 0.4167, 0.375, 0.3333, 0.625, 0.3333, 0.625, 0.3611, 0.375, 0.3611, 0.375, 0.3611, 0.625, 0.3611, 0.625, 0.3889, 0.375, 0.3889, 0.375, 0.8333, 0.625, 0.8333, 0.625, 0.8611, 0.375, 0.8611, 0.375, 0.8611, 0.625, 0.8611, 0.625, 0.8889, 0.375, 0.8889, 0.375, 0.8333, 0.375, 0.8611, 0.375, 0.8611, 0.375, 0.8333, 0.375, 0.8611, 0.375, 0.8889, 0.375, 0.8889, 0.375, 0.8611, 0.375, 0.3333, 0.375, 0.3611, 0.375, 0.3611, 0.375, 0.3333, 0.375, 0.3611, 0.375, 0.3889, 0.375, 0.3889, 0.375, 0.3611, 0.375, 0.3333, 0.375, 0.3611, 0.375, 0.3611, 0.375, 0.3333, 0.375, 0.3611, 0.375, 0.3889, 0.375, 0.3889, 0.375, 0.3611, 0.625, 0.9167, 0.625, 0.8889, 0.625, 0.8889, 0.625, 0.9167, 0.625, 0.8889, 0.625, 0.8611, 0.625, 0.8611, 0.625, 0.8889, 0.625, 0.4167, 0.625, 0.3889, 0.625, 0.3889, 0.625, 0.4167, 0.625, 0.3889, 0.625, 0.3611, 0.625, 0.3611, 0.625, 0.3889, 0.2083, 0.5, 0.2361, 0.5, 0.2361, 0.75, 0.2083, 0.75, 0.2361, 0.5, 0.2639, 0.5, 0.2639, 0.75, 0.2361, 0.75, 0.7083, 0.5, 0.7361, 0.5, 0.7361, 0.75, 0.7083, 0.75, 0.7361, 0.5, 0.7639, 0.5, 0.7639, 0.75, 0.7361, 0.75, 0.625, 0.9167, 0.625, 0.8889, 0.625, 0.8889, 0.625, 0.9167, 0.625, 0.8889, 0.625, 0.8611, 0.625, 0.8611, 0.625, 0.8889, 0.625, 0.4167, 0.625, 0.3889, 0.625, 0.3889, 0.625, 0.4167, 0.625, 0.3889, 0.625, 0.3611, 0.625, 0.3611, 0.625, 0.3889, 0.375, 0.8333, 0.375, 0.8611, 0.375, 0.8611, 0.375, 0.8333, 0.375, 0.8611, 0.375, 0.8889, 0.375, 0.8889, 0.375, 0.8611])
me_cube.update()
me_cylinder_002 = bpy.data.meshes.new('Cylinder.002')
me_cylinder_002.from_pydata([(-0.3999, -1.068, -1.0), (-0.3999, -1.068, -1.149), (-0.3235, -1.06, -1.0), (-0.3236, -1.06, -1.149), (-0.2501, -1.038, -1.0), (-0.2501, -1.038, -1.149), (-0.1824, -1.002, -1.0), (-0.1824, -1.002, -1.149), (-0.1231, -0.9531, -1.0), (-0.1231, -0.9531, -1.149), (-0.07444, -0.8938, -1.0), (-0.07445, -0.8938, -1.149), (-0.03827, -0.8261, -1.0), (-0.03827, -0.8261, -1.149), (-0.01599, -0.7527, -1.0), (-0.016, -0.7527, -1.149), (-0.008469, -0.6763, -1.0), (-0.008476, -0.6763, -1.149), (-0.01599, -0.5999, -1.0), (-0.016, -0.5999, -1.149), (-0.03827, -0.5265, -1.0), (-0.03827, -0.5265, -1.149), (-0.07444, -0.4588, -1.0), (-0.07445, -0.4588, -1.149), (-0.1231, -0.3995, -1.0), (-0.1231, -0.3995, -1.149), (-0.1824, -0.3508, -1.0), (-0.1824, -0.3508, -1.149), (-0.2501, -0.3147, -1.0), (-0.2501, -0.3147, -1.149), (-0.3235, -0.2924, -1.0), (-0.3236, -0.2924, -1.149), (-0.3999, -0.2849, -1.0), (-0.3999, -0.2849, -1.149), (-0.4763, -0.2924, -1.0), (-0.4763, -0.2924, -1.149), (-0.5497, -0.3147, -1.0), (-0.5497, -0.3147, -1.149), (-0.6174, -0.3508, -1.0), (-0.6174, -0.3508, -1.149), (-0.6767, -0.3995, -1.0), (-0.6767, -0.3995, -1.149), (-0.7254, -0.4588, -1.0), (-0.7254, -0.4588, -1.149), (-0.7616, -0.5265, -1.0), (-0.7616, -0.5265, -1.149), (-0.7838, -0.5999, -1.0), (-0.7839, -0.5999, -1.149), (-0.7914, -0.6763, -1.0), (-0.7914, -0.6763, -1.149), (-0.7838, -0.7527, -1.0), (-0.7839, -0.7527, -1.149), (-0.7616, -0.8261, -1.0), (-0.7616, -0.8261, -1.149), (-0.7254, -0.8938, -1.0), (-0.7254, -0.8938, -1.149), (-0.6767, -0.9531, -1.0), (-0.6767, -0.9531, -1.149), (-0.6174, -1.002, -1.0), (-0.6174, -1.002, -1.149), (-0.5497, -1.038, -1.0), (-0.5497, -1.038, -1.149), (-0.4763, -1.06, -1.0), (-0.4763, -1.06, -1.149), (-0.3406, -0.9748, -1.149), (-0.3999, -0.9806, -1.149), (-0.2835, -0.9575, -1.149), (-0.2309, -0.9293, -1.149), (-0.1847, -0.8915, -1.149), (-0.1469, -0.8454, -1.149), (-0.1188, -0.7928, -1.149), (-0.1015, -0.7357, -1.149), (-0.09561, -0.6763, -1.149), (-0.1015, -0.6169, -1.149), (-0.1188, -0.5599, -1.149), (-0.1469, -0.5072, -1.149), (-0.1847, -0.4611, -1.149), (-0.2309, -0.4233, -1.149), (-0.2835, -0.3952, -1.149), (-0.3406, -0.3778, -1.149), (-0.3999, -0.372, -1.149), (-0.4593, -0.3778, -1.149), (-0.5164, -0.3952, -1.149), (-0.569, -0.4233, -1.149), (-0.6151, -0.4611, -1.149), (-0.653, -0.5072, -1.149), (-0.6811, -0.5599, -1.149), (-0.6984, -0.6169, -1.149), (-0.7042, -0.6763, -1.149), (-0.6984, -0.7357, -1.149), (-0.6811, -0.7928, -1.149), (-0.653, -0.8454, -1.149), (-0.6151, -0.8915, -1.149), (-0.569, -0.9293, -1.149), (-0.5164, -0.9575, -1.149), (-0.4593, -0.9748, -1.149), (-0.348, -0.9373, -1.179), (-0.3999, -0.9424, -1.179), (-0.2981, -0.9222, -1.179), (-0.2521, -0.8976, -1.179), (-0.2117, -0.8645, -1.179), (-0.1787, -0.8242, -1.179), (-0.1541, -0.7781, -1.179), (-0.1389, -0.7282, -1.179), (-0.1338, -0.6763, -1.179), (-0.1389, -0.6244, -1.179), (-0.1541, -0.5745, -1.179), (-0.1787, -0.5285, -1.179), (-0.2117, -0.4881, -1.179), (-0.2521, -0.455, -1.179), (-0.2981, -0.4304, -1.179), (-0.348, -0.4153, -1.179), (-0.3999, -0.4102, -1.179), (-0.4518, -0.4153, -1.179), (-0.5018, -0.4304, -1.179), (-0.5478, -0.455, -1.179), (-0.5881, -0.4881, -1.179), (-0.6212, -0.5285, -1.179), (-0.6458, -0.5745, -1.179), (-0.6609, -0.6244, -1.179), (-0.6661, -0.6763, -1.179), (-0.6609, -0.7282, -1.179), (-0.6458, -0.7781, -1.179), (-0.6212, -0.8242, -1.179), (-0.5881, -0.8645, -1.179), (-0.5478, -0.8976, -1.179), (-0.5018, -0.9222, -1.179), (-0.4518, -0.9373, -1.179)], [], [(0, 1, 3, 2), (2, 3, 5, 4), (4, 5, 7, 6), (6, 7, 9, 8), (8, 9, 11, 10), (10, 11, 13, 12), (12, 13, 15, 14), (14, 15, 17, 16), (16, 17, 19, 18), (18, 19, 21, 20), (20, 21, 23, 22), (22, 23, 25, 24), (24, 25, 27, 26), (26, 27, 29, 28), (28, 29, 31, 30), (30, 31, 33, 32), (32, 33, 35, 34), (34, 35, 37, 36), (36, 37, 39, 38), (38, 39, 41, 40), (40, 41, 43, 42), (42, 43, 45, 44), (44, 45, 47, 46), (46, 47, 49, 48), (48, 49, 51, 50), (50, 51, 53, 52), (52, 53, 55, 54), (54, 55, 57, 56), (56, 57, 59, 58), (58, 59, 61, 60), (7, 5, 66, 67), (60, 61, 63, 62), (62, 63, 1, 0), (0, 2, 4, 6, 8, 10, 12, 14, 16, 18, 20, 22, 24, 26, 28, 30, 32, 34, 36, 38, 40, 42, 44, 46, 48, 50, 52, 54, 56, 58, 60, 62), (70, 69, 101, 102), (25, 23, 75, 76), (43, 41, 84, 85), (61, 59, 93, 94), (17, 15, 71, 72), (35, 33, 80, 81), (53, 51, 89, 90), (9, 7, 67, 68), (27, 25, 76, 77), (45, 43, 85, 86), (63, 61, 94, 95), (19, 17, 72, 73), (37, 35, 81, 82), (55, 53, 90, 91), (11, 9, 68, 69), (29, 27, 77, 78), (47, 45, 86, 87), (3, 1, 65, 64), (1, 63, 95, 65), (21, 19, 73, 74), (39, 37, 82, 83), (57, 55, 91, 92), (13, 11, 69, 70), (31, 29, 78, 79), (49, 47, 87, 88), (5, 3, 64, 66), (23, 21, 74, 75), (41, 39, 83, 84), (59, 57, 92, 93), (15, 13, 70, 71), (33, 31, 79, 80), (51, 49, 88, 89), (96, 97, 127, 126, 125, 124, 123, 122, 121, 120, 119, 118, 117, 116, 115, 114, 113, 112, 111, 110, 109, 108, 107, 106, 105, 104, 103, 102, 101, 100, 99, 98), (84, 83, 115, 116), (71, 70, 102, 103), (85, 84, 116, 117), (72, 71, 103, 104), (86, 85, 117, 118), (73, 72, 104, 105), (87, 86, 118, 119), (74, 73, 105, 106), (88, 87, 119, 120), (75, 74, 106, 107), (89, 88, 120, 121), (76, 75, 107, 108), (90, 89, 121, 122), (77, 76, 108, 109), (91, 90, 122, 123), (78, 77, 109, 110), (64, 65, 97, 96), (92, 91, 123, 124), (79, 78, 110, 111), (66, 64, 96, 98), (93, 92, 124, 125), (80, 79, 111, 112), (67, 66, 98, 99), (94, 93, 125, 126), (81, 80, 112, 113), (68, 67, 99, 100), (95, 94, 126, 127), (82, 81, 113, 114), (69, 68, 100, 101), (65, 95, 127, 97), (83, 82, 114, 115)])
_uv = me_cylinder_002.uv_layers.new(name='UVMap')
_uv.uv.foreach_set('vector', [1.0, 0.5, 1.0, 1.0, 0.9688, 1.0, 0.9688, 0.5, 0.9688, 0.5, 0.9688, 1.0, 0.9375, 1.0, 0.9375, 0.5, 0.9375, 0.5, 0.9375, 1.0, 0.9062, 1.0, 0.9062, 0.5, 0.9062, 0.5, 0.9062, 1.0, 0.875, 1.0, 0.875, 0.5, 0.875, 0.5, 0.875, 1.0, 0.8438, 1.0, 0.8438, 0.5, 0.8438, 0.5, 0.8438, 1.0, 0.8125, 1.0, 0.8125, 0.5, 0.8125, 0.5, 0.8125, 1.0, 0.7812, 1.0, 0.7812, 0.5, 0.7812, 0.5, 0.7812, 1.0, 0.75, 1.0, 0.75, 0.5, 0.75, 0.5, 0.75, 1.0, 0.7188, 1.0, 0.7188, 0.5, 0.7188, 0.5, 0.7188, 1.0, 0.6875, 1.0, 0.6875, 0.5, 0.6875, 0.5, 0.6875, 1.0, 0.6562, 1.0, 0.6562, 0.5, 0.6562, 0.5, 0.6562, 1.0, 0.625, 1.0, 0.625, 0.5, 0.625, 0.5, 0.625, 1.0, 0.5938, 1.0, 0.5938, 0.5, 0.5938, 0.5, 0.5938, 1.0, 0.5625, 1.0, 0.5625, 0.5, 0.5625, 0.5, 0.5625, 1.0, 0.5312, 1.0, 0.5312, 0.5, 0.5312, 0.5, 0.5312, 1.0, 0.5, 1.0, 0.5, 0.5, 0.5, 0.5, 0.5, 1.0, 0.4688, 1.0, 0.4688, 0.5, 0.4688, 0.5, 0.4688, 1.0, 0.4375, 1.0, 0.4375, 0.5, 0.4375, 0.5, 0.4375, 1.0, 0.4062, 1.0, 0.4062, 0.5, 0.4062, 0.5, 0.4062, 1.0, 0.375, 1.0, 0.375, 0.5, 0.375, 0.5, 0.375, 1.0, 0.3438, 1.0, 0.3438, 0.5, 0.3438, 0.5, 0.3438, 1.0, 0.3125, 1.0, 0.3125, 0.5, 0.3125, 0.5, 0.3125, 1.0, 0.2812, 1.0, 0.2812, 0.5, 0.2812, 0.5, 0.2812, 1.0, 0.25, 1.0, 0.25, 0.5, 0.25, 0.5, 0.25, 1.0, 0.2188, 1.0, 0.2188, 0.5, 0.2188, 0.5, 0.2188, 1.0, 0.1875, 1.0, 0.1875, 0.5, 0.1875, 0.5, 0.1875, 1.0, 0.1562, 1.0, 0.1562, 0.5, 0.1562, 0.5, 0.1562, 1.0, 0.125, 1.0, 0.125, 0.5, 0.125, 0.5, 0.125, 1.0, 0.09375, 1.0, 0.09375, 0.5, 0.09375, 0.5, 0.09375, 1.0, 0.0625, 1.0, 0.0625, 0.5, 0.9062, 1.0, 0.9375, 1.0, 0.9375, 1.0, 0.9062, 1.0, 0.0625, 0.5, 0.0625, 1.0, 0.03125, 1.0, 0.03125, 0.5, 0.03125, 0.5, 0.03125, 1.0, 0.0, 1.0, 0.0, 0.5, 0.75, 0.49, 0.7968, 0.4854, 0.8418, 0.4717, 0.8833, 0.4496, 0.9197, 0.4197, 0.9496, 0.3833, 0.9717, 0.3418, 0.9854, 0.2968, 0.99, 0.25, 0.9854, 0.2032, 0.9717, 0.1582, 0.9496, 0.1167, 0.9197, 0.08029, 0.8833, 0.05045, 0.8418, 0.02827, 0.7968, 0.01461, 0.75, 0.01, 0.7032, 0.01461, 0.6582, 0.02827, 0.6167, 0.05045, 0.5803, 0.08029, 0.5504, 0.1167, 0.5283, 0.1582, 0.5146, 0.2032, 0.51, 0.25, 0.5146, 0.2968, 0.5283, 0.3418, 0.5504, 0.3833, 0.5803, 0.4197, 0.6167, 0.4496, 0.6582, 0.4717, 0.7032, 0.4854, 0.8125, 1.0, 0.8438, 1.0, 0.8438, 1.0, 0.8125, 1.0, 0.625, 1.0, 0.6562, 1.0, 0.6562, 1.0, 0.625, 1.0, 0.3438, 1.0, 0.375, 1.0, 0.375, 1.0, 0.3438, 1.0, 0.0625, 1.0, 0.09375, 1.0, 0.09375, 1.0, 0.0625, 1.0, 0.75, 1.0, 0.7812, 1.0, 0.7812, 1.0, 0.75, 1.0, 0.4688, 1.0, 0.5, 1.0, 0.5, 1.0, 0.4688, 1.0, 0.1875, 1.0, 0.2188, 1.0, 0.2188, 1.0, 0.1875, 1.0, 0.875, 1.0, 0.9062, 1.0, 0.9062, 1.0, 0.875, 1.0, 0.5938, 1.0, 0.625, 1.0, 0.625, 1.0, 0.5938, 1.0, 0.3125, 1.0, 0.3438, 1.0, 0.3438, 1.0, 0.3125, 1.0, 0.03125, 1.0, 0.0625, 1.0, 0.0625, 1.0, 0.03125, 1.0, 0.7188, 1.0, 0.75, 1.0, 0.75, 1.0, 0.7188, 1.0, 0.4375, 1.0, 0.4688, 1.0, 0.4688, 1.0, 0.4375, 1.0, 0.1562, 1.0, 0.1875, 1.0, 0.1875, 1.0, 0.1562, 1.0, 0.8438, 1.0, 0.875, 1.0, 0.875, 1.0, 0.8438, 1.0, 0.5625, 1.0, 0.5938, 1.0, 0.5938, 1.0, 0.5625, 1.0, 0.2812, 1.0, 0.3125, 1.0, 0.3125, 1.0, 0.2812, 1.0, 0.9688, 1.0, 1.0, 1.0, 1.0, 1.0, 0.9688, 1.0, 0.0, 1.0, 0.03125, 1.0, 0.03125, 1.0, 0.0, 1.0, 0.6875, 1.0, 0.7188, 1.0, 0.7188, 1.0, 0.6875, 1.0, 0.4062, 1.0, 0.4375, 1.0, 0.4375, 1.0, 0.4062, 1.0, 0.125, 1.0, 0.1562, 1.0, 0.1562, 1.0, 0.125, 1.0, 0.8125, 1.0, 0.8438, 1.0, 0.8438, 1.0, 0.8125, 1.0, 0.5312, 1.0, 0.5625, 1.0, 0.5625, 1.0, 0.5312, 1.0, 0.25, 1.0, 0.2812, 1.0, 0.2812, 1.0, 0.25, 1.0, 0.9375, 1.0, 0.9688, 1.0, 0.9688, 1.0, 0.9375, 1.0, 0.6562, 1.0, 0.6875, 1.0, 0.6875, 1.0, 0.6562, 1.0, 0.375, 1.0, 0.4062, 1.0, 0.4062, 1.0, 0.375, 1.0, 0.09375, 1.0, 0.125, 1.0, 0.125, 1.0, 0.09375, 1.0, 0.7812, 1.0, 0.8125, 1.0, 0.8125, 1.0, 0.7812, 1.0, 0.5, 1.0, 0.5312, 1.0, 0.5312, 1.0, 0.5, 1.0, 0.2188, 1.0, 0.25, 1.0, 0.25, 1.0, 0.2188, 1.0, 0.2968, 0.4854, 0.25, 0.49, 0.2032, 0.4854, 0.1582, 0.4717, 0.1167, 0.4496, 0.08029, 0.4197, 0.05045, 0.3833, 0.02827, 0.3418, 0.01461, 0.2968, 0.01, 0.25, 0.01461, 0.2032, 0.02827, 0.1582, 0.05045, 0.1167, 0.08029, 0.08029, 0.1167, 0.05045, 0.1582, 0.02827, 0.2032, 0.01461, 0.25, 0.01, 0.2968, 0.01461, 0.3418, 0.02827, 0.3833, 0.05045, 0.4197, 0.08029, 0.4496, 0.1167, 0.4717, 0.1582, 0.4854, 0.2032, 0.49, 0.25, 0.4854, 0.2968, 0.4717, 0.3418, 0.4496, 0.3833, 0.4197, 0.4197, 0.3833, 0.4496, 0.3418, 0.4717, 0.375, 1.0, 0.4062, 1.0, 0.4062, 1.0, 0.375, 1.0, 0.7812, 1.0, 0.8125, 1.0, 0.8125, 1.0, 0.7812, 1.0, 0.3438, 1.0, 0.375, 1.0, 0.375, 1.0, 0.3438, 1.0, 0.75, 1.0, 0.7812, 1.0, 0.7812, 1.0, 0.75, 1.0, 0.3125, 1.0, 0.3438, 1.0, 0.3438, 1.0, 0.3125, 1.0, 0.7188, 1.0, 0.75, 1.0, 0.75, 1.0, 0.7188, 1.0, 0.2812, 1.0, 0.3125, 1.0, 0.3125, 1.0, 0.2812, 1.0, 0.6875, 1.0, 0.7188, 1.0, 0.7188, 1.0, 0.6875, 1.0, 0.25, 1.0, 0.2812, 1.0, 0.2812, 1.0, 0.25, 1.0, 0.6562, 1.0, 0.6875, 1.0, 0.6875, 1.0, 0.6562, 1.0, 0.2188, 1.0, 0.25, 1.0, 0.25, 1.0, 0.2188, 1.0, 0.625, 1.0, 0.6562, 1.0, 0.6562, 1.0, 0.625, 1.0, 0.1875, 1.0, 0.2188, 1.0, 0.2188, 1.0, 0.1875, 1.0, 0.5938, 1.0, 0.625, 1.0, 0.625, 1.0, 0.5938, 1.0, 0.1562, 1.0, 0.1875, 1.0, 0.1875, 1.0, 0.1562, 1.0, 0.5625, 1.0, 0.5938, 1.0, 0.5938, 1.0, 0.5625, 1.0, 0.9688, 1.0, 1.0, 1.0, 1.0, 1.0, 0.9688, 1.0, 0.125, 1.0, 0.1562, 1.0, 0.1562, 1.0, 0.125, 1.0, 0.5312, 1.0, 0.5625, 1.0, 0.5625, 1.0, 0.5312, 1.0, 0.9375, 1.0, 0.9688, 1.0, 0.9688, 1.0, 0.9375, 1.0, 0.09375, 1.0, 0.125, 1.0, 0.125, 1.0, 0.09375, 1.0, 0.5, 1.0, 0.5312, 1.0, 0.5312, 1.0, 0.5, 1.0, 0.9062, 1.0, 0.9375, 1.0, 0.9375, 1.0, 0.9062, 1.0, 0.0625, 1.0, 0.09375, 1.0, 0.09375, 1.0, 0.0625, 1.0, 0.4688, 1.0, 0.5, 1.0, 0.5, 1.0, 0.4688, 1.0, 0.875, 1.0, 0.9062, 1.0, 0.9062, 1.0, 0.875, 1.0, 0.03125, 1.0, 0.0625, 1.0, 0.0625, 1.0, 0.03125, 1.0, 0.4375, 1.0, 0.4688, 1.0, 0.4688, 1.0, 0.4375, 1.0, 0.8438, 1.0, 0.875, 1.0, 0.875, 1.0, 0.8438, 1.0, 0.0, 1.0, 0.03125, 1.0, 0.03125, 1.0, 0.0, 1.0, 0.4062, 1.0, 0.4375, 1.0, 0.4375, 1.0, 0.4062, 1.0])
me_cylinder_002.update()

# ---- objects
ob_cube = bpy.data.objects.new('Cube', me_cube_001)
ob_cylinder = bpy.data.objects.new('Cylinder', me_cylinder)
ob_cube_001 = bpy.data.objects.new('Cube.001', me_cube)
ob_cylinder_001 = bpy.data.objects.new('Cylinder.001', me_cylinder_002)

# ---- transforms, parenting, visibility, modifiers, constraints
ob_cube.location = (0.0, 0.0, 1.0)
ob_cylinder.location = (0.0, 0.0, 0.0)
ob_cylinder.rotation_euler = (-0.0, 158.7, 0.0)
ob_cube_001.location = (0.0, 0.0, 0.0)
ob_cylinder_001.location = (0.0, 0.0, 0.0)
ob_cylinder_001.rotation_euler = (-0.0, 158.7, 0.0)

# ---- collection membership
col_collection.objects.link(ob_cube)
col_collection.objects.link(ob_cylinder)
col_collection.objects.link(ob_cube_001)
col_collection.objects.link(ob_cylinder_001)

# ---- scene / render settings (as saved in the file)
scene.frame_start = 1; scene.frame_end = 250; scene.frame_set(1)
scene.render.engine = 'BLENDER_EEVEE_NEXT'
bpy.context.view_layer.update()

# ---- added for rendering (the .blend has no active camera and no usable light): camera, sun
cam_auto = bpy.data.cameras.new('AutoCamera')
cam_auto.lens = 50.0
cam_auto.sensor_width = 36.0
cam_auto.clip_end = 1000.0
ob_auto_camera = bpy.data.objects.new('AutoCamera', cam_auto)
scene.collection.objects.link(ob_auto_camera)
ob_auto_camera.location = (5.08462, -6.1468, 6.1851)
ob_auto_camera.rotation_euler = (1.09748, -7.21219e-08, 0.694738)
scene.camera = ob_auto_camera
light_auto_sun = bpy.data.lights.new('AutoSun', 'SUN')
light_auto_sun.energy = 3.0
light_auto_sun.angle = 0.0523599
ob_auto_sun = bpy.data.objects.new('AutoSun', light_auto_sun)
scene.collection.objects.link(ob_auto_sun)
ob_auto_sun.rotation_euler = (0.872665, 0.174533, 0.523599)
bpy.context.view_layer.update()

